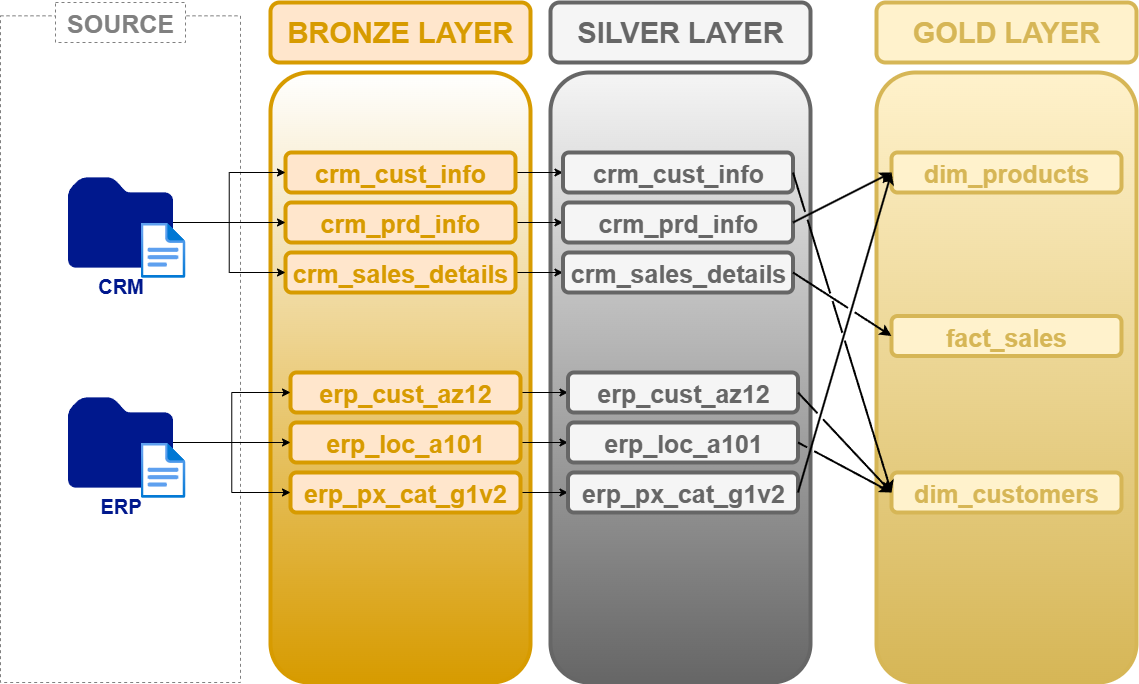

The diagram above was exported from draw.io. Its source (the exported page's mxGraphModel, read from the mxfile embedded in the PNG):
<mxGraphModel dx="2293" dy="1138" grid="1" gridSize="10" guides="1" tooltips="1" connect="1" arrows="1" fold="1" page="1" pageScale="1" pageWidth="1169" pageHeight="827" math="0" shadow="0">
  <root>
    <mxCell id="0" />
    <mxCell id="1" parent="0" />
    <mxCell id="QO5R861MlsHzNmkxX7R6-35" value="BRONZE LAYER" style="rounded=1;whiteSpace=wrap;html=1;fontStyle=1;fillColor=#ffe6cc;strokeColor=#d79b00;strokeWidth=4;fontSize=29;fontColor=light-dark(#d79b00, #ededed);gradientColor=none;gradientDirection=east;" parent="1" vertex="1">
      <mxGeometry x="285" y="70" width="260" height="60" as="geometry" />
    </mxCell>
    <mxCell id="QO5R861MlsHzNmkxX7R6-36" value="" style="group" parent="1" vertex="1" connectable="0">
      <mxGeometry x="15" y="70" width="240" height="680" as="geometry" />
    </mxCell>
    <mxCell id="QO5R861MlsHzNmkxX7R6-29" value="" style="rounded=0;whiteSpace=wrap;html=1;dashed=1;fillColor=light-dark(#FFFFFF,#EDEDED);strokeColor=light-dark(#808080, #ededed);" parent="QO5R861MlsHzNmkxX7R6-36" vertex="1">
      <mxGeometry y="13.333333333333329" width="240" height="666.6666666666666" as="geometry" />
    </mxCell>
    <mxCell id="QO5R861MlsHzNmkxX7R6-30" value="SOURCE" style="text;html=1;align=center;verticalAlign=middle;whiteSpace=wrap;rounded=0;fillColor=default;strokeColor=light-dark(#808080, #ededed);dashed=1;fontSize=25;fontColor=light-dark(#808080, #ededed);fontStyle=1" parent="QO5R861MlsHzNmkxX7R6-36" vertex="1">
      <mxGeometry x="55" width="130" height="40" as="geometry" />
    </mxCell>
    <mxCell id="QO5R861MlsHzNmkxX7R6-32" value="CRM" style="sketch=0;aspect=fixed;pointerEvents=1;shadow=0;dashed=0;html=1;strokeColor=none;labelPosition=center;verticalLabelPosition=bottom;verticalAlign=top;align=center;fillColor=#00188D;shape=mxgraph.mscae.enterprise.folder;fontSize=20;fontStyle=1;fontColor=light-dark(#00188d, #ededed);" parent="QO5R861MlsHzNmkxX7R6-36" vertex="1">
      <mxGeometry x="67.5" y="174.85" width="105" height="90.3" as="geometry" />
    </mxCell>
    <mxCell id="QO5R861MlsHzNmkxX7R6-33" value="ERP" style="sketch=0;aspect=fixed;pointerEvents=1;shadow=0;dashed=0;html=1;strokeColor=none;labelPosition=center;verticalLabelPosition=bottom;verticalAlign=top;align=center;fillColor=#00188D;shape=mxgraph.mscae.enterprise.folder;fontSize=20;fontStyle=1;fontColor=light-dark(#00188d, #ededed);" parent="QO5R861MlsHzNmkxX7R6-36" vertex="1">
      <mxGeometry x="67.5" y="394.85" width="105" height="90.3" as="geometry" />
    </mxCell>
    <mxCell id="QO5R861MlsHzNmkxX7R6-59" value="" style="image;aspect=fixed;html=1;points=[];align=center;fontSize=12;image=img/lib/azure2/general/File.svg;" parent="QO5R861MlsHzNmkxX7R6-36" vertex="1">
      <mxGeometry x="140" y="220" width="45" height="55.45" as="geometry" />
    </mxCell>
    <mxCell id="QO5R861MlsHzNmkxX7R6-60" value="" style="image;aspect=fixed;html=1;points=[];align=center;fontSize=12;image=img/lib/azure2/general/File.svg;" parent="QO5R861MlsHzNmkxX7R6-36" vertex="1">
      <mxGeometry x="140" y="440" width="45" height="55.45" as="geometry" />
    </mxCell>
    <mxCell id="QO5R861MlsHzNmkxX7R6-37" value="" style="rounded=1;whiteSpace=wrap;html=1;fillColor=default;strokeColor=#d79b00;strokeWidth=4;gradientColor=light-dark(#d79b00, #ededed);gradientDirection=south;" parent="1" vertex="1">
      <mxGeometry x="285" y="140" width="260" height="610" as="geometry" />
    </mxCell>
    <mxCell id="QO5R861MlsHzNmkxX7R6-42" value="SILVER LAYER" style="rounded=1;whiteSpace=wrap;html=1;fontStyle=1;fillColor=#f5f5f5;fontColor=light-dark(#666666, #c1c1c1);strokeColor=#666666;strokeWidth=4;fontSize=29;" parent="1" vertex="1">
      <mxGeometry x="565" y="70" width="260" height="60" as="geometry" />
    </mxCell>
    <mxCell id="QO5R861MlsHzNmkxX7R6-43" value="" style="rounded=1;whiteSpace=wrap;html=1;fillColor=#f5f5f5;fontColor=#333333;strokeColor=#666666;strokeWidth=4;gradientColor=light-dark(#666666, #ededed);" parent="1" vertex="1">
      <mxGeometry x="565" y="140" width="260" height="610" as="geometry" />
    </mxCell>
    <mxCell id="QO5R861MlsHzNmkxX7R6-44" value="GOLD LAYER" style="rounded=1;whiteSpace=wrap;html=1;fontStyle=1;fillColor=#fff2cc;strokeColor=#d6b656;strokeWidth=4;fontSize=29;fontColor=light-dark(#d6b656, #ededed);" parent="1" vertex="1">
      <mxGeometry x="891" y="70" width="260" height="60" as="geometry" />
    </mxCell>
    <mxCell id="QO5R861MlsHzNmkxX7R6-45" value="" style="rounded=1;whiteSpace=wrap;html=1;fillColor=#fff2cc;strokeColor=#d6b656;strokeWidth=4;gradientColor=light-dark(#d6b656, #ededed);" parent="1" vertex="1">
      <mxGeometry x="891" y="140" width="260" height="610" as="geometry" />
    </mxCell>
    <mxCell id="8iJENQDbDMNsD4DXZDTD-7" style="edgeStyle=orthogonalEdgeStyle;rounded=0;orthogonalLoop=1;jettySize=auto;html=1;exitX=1;exitY=0.5;exitDx=0;exitDy=0;entryX=0;entryY=0.5;entryDx=0;entryDy=0;" parent="1" source="QO5R861MlsHzNmkxX7R6-46" target="8iJENQDbDMNsD4DXZDTD-1" edge="1">
      <mxGeometry relative="1" as="geometry" />
    </mxCell>
    <mxCell id="QO5R861MlsHzNmkxX7R6-46" value="crm_cust_info" style="rounded=1;whiteSpace=wrap;html=1;fontStyle=1;fillColor=#ffe6cc;strokeColor=#d79b00;strokeWidth=4;fontSize=25;fontColor=light-dark(#d79b00, #ededed);align=center;" parent="1" vertex="1">
      <mxGeometry x="300" y="220" width="230" height="40" as="geometry" />
    </mxCell>
    <mxCell id="8iJENQDbDMNsD4DXZDTD-8" style="edgeStyle=orthogonalEdgeStyle;rounded=0;orthogonalLoop=1;jettySize=auto;html=1;" parent="1" source="QO5R861MlsHzNmkxX7R6-47" target="8iJENQDbDMNsD4DXZDTD-2" edge="1">
      <mxGeometry relative="1" as="geometry" />
    </mxCell>
    <mxCell id="QO5R861MlsHzNmkxX7R6-47" value="crm_prd_info" style="rounded=1;whiteSpace=wrap;html=1;fontStyle=1;fillColor=#ffe6cc;strokeColor=#d79b00;strokeWidth=4;fontSize=25;fontColor=light-dark(#d79b00, #ededed);align=center;" parent="1" vertex="1">
      <mxGeometry x="300" y="270" width="230" height="40" as="geometry" />
    </mxCell>
    <mxCell id="8iJENQDbDMNsD4DXZDTD-9" style="edgeStyle=orthogonalEdgeStyle;rounded=0;orthogonalLoop=1;jettySize=auto;html=1;entryX=0;entryY=0.5;entryDx=0;entryDy=0;" parent="1" source="QO5R861MlsHzNmkxX7R6-48" target="8iJENQDbDMNsD4DXZDTD-3" edge="1">
      <mxGeometry relative="1" as="geometry" />
    </mxCell>
    <mxCell id="QO5R861MlsHzNmkxX7R6-48" value="crm_sales_details" style="rounded=1;whiteSpace=wrap;html=1;fontStyle=1;fillColor=#ffe6cc;strokeColor=#d79b00;strokeWidth=4;fontSize=25;fontColor=light-dark(#d79b00, #ededed);align=center;" parent="1" vertex="1">
      <mxGeometry x="300" y="320" width="230" height="40" as="geometry" />
    </mxCell>
    <mxCell id="8iJENQDbDMNsD4DXZDTD-10" style="edgeStyle=orthogonalEdgeStyle;rounded=0;orthogonalLoop=1;jettySize=auto;html=1;" parent="1" source="QO5R861MlsHzNmkxX7R6-49" target="8iJENQDbDMNsD4DXZDTD-4" edge="1">
      <mxGeometry relative="1" as="geometry" />
    </mxCell>
    <mxCell id="QO5R861MlsHzNmkxX7R6-49" value="erp_cust_az12" style="rounded=1;whiteSpace=wrap;html=1;fontStyle=1;fillColor=#ffe6cc;strokeColor=#d79b00;strokeWidth=4;fontSize=25;fontColor=light-dark(#d79b00, #ededed);align=center;" parent="1" vertex="1">
      <mxGeometry x="305" y="440" width="230" height="40" as="geometry" />
    </mxCell>
    <mxCell id="8iJENQDbDMNsD4DXZDTD-11" style="edgeStyle=orthogonalEdgeStyle;rounded=0;orthogonalLoop=1;jettySize=auto;html=1;entryX=0;entryY=0.5;entryDx=0;entryDy=0;" parent="1" source="QO5R861MlsHzNmkxX7R6-50" target="8iJENQDbDMNsD4DXZDTD-5" edge="1">
      <mxGeometry relative="1" as="geometry" />
    </mxCell>
    <mxCell id="QO5R861MlsHzNmkxX7R6-50" value="erp_loc_a101" style="rounded=1;whiteSpace=wrap;html=1;fontStyle=1;fillColor=#ffe6cc;strokeColor=#d79b00;strokeWidth=4;fontSize=25;fontColor=light-dark(#d79b00, #ededed);align=center;" parent="1" vertex="1">
      <mxGeometry x="305" y="490" width="230" height="40" as="geometry" />
    </mxCell>
    <mxCell id="8iJENQDbDMNsD4DXZDTD-12" style="edgeStyle=orthogonalEdgeStyle;rounded=0;orthogonalLoop=1;jettySize=auto;html=1;entryX=0;entryY=0.5;entryDx=0;entryDy=0;" parent="1" source="QO5R861MlsHzNmkxX7R6-51" target="8iJENQDbDMNsD4DXZDTD-6" edge="1">
      <mxGeometry relative="1" as="geometry" />
    </mxCell>
    <mxCell id="QO5R861MlsHzNmkxX7R6-51" value="erp_px_cat_g1v2" style="rounded=1;whiteSpace=wrap;html=1;fontStyle=1;fillColor=#ffe6cc;strokeColor=#d79b00;strokeWidth=4;fontSize=25;fontColor=light-dark(#d79b00, #ededed);align=center;" parent="1" vertex="1">
      <mxGeometry x="305" y="540" width="230" height="40" as="geometry" />
    </mxCell>
    <mxCell id="QO5R861MlsHzNmkxX7R6-52" style="edgeStyle=orthogonalEdgeStyle;rounded=0;orthogonalLoop=1;jettySize=auto;html=1;exitX=1;exitY=0.5;exitDx=0;exitDy=0;exitPerimeter=0;entryX=0;entryY=0.5;entryDx=0;entryDy=0;" parent="1" source="QO5R861MlsHzNmkxX7R6-32" target="QO5R861MlsHzNmkxX7R6-47" edge="1">
      <mxGeometry relative="1" as="geometry" />
    </mxCell>
    <mxCell id="QO5R861MlsHzNmkxX7R6-53" style="edgeStyle=orthogonalEdgeStyle;rounded=0;orthogonalLoop=1;jettySize=auto;html=1;entryX=0;entryY=0.5;entryDx=0;entryDy=0;" parent="1" source="QO5R861MlsHzNmkxX7R6-32" target="QO5R861MlsHzNmkxX7R6-46" edge="1">
      <mxGeometry relative="1" as="geometry" />
    </mxCell>
    <mxCell id="QO5R861MlsHzNmkxX7R6-54" style="edgeStyle=orthogonalEdgeStyle;rounded=0;orthogonalLoop=1;jettySize=auto;html=1;" parent="1" source="QO5R861MlsHzNmkxX7R6-32" target="QO5R861MlsHzNmkxX7R6-48" edge="1">
      <mxGeometry relative="1" as="geometry" />
    </mxCell>
    <mxCell id="QO5R861MlsHzNmkxX7R6-55" style="edgeStyle=orthogonalEdgeStyle;rounded=0;orthogonalLoop=1;jettySize=auto;html=1;" parent="1" source="QO5R861MlsHzNmkxX7R6-33" target="QO5R861MlsHzNmkxX7R6-49" edge="1">
      <mxGeometry relative="1" as="geometry" />
    </mxCell>
    <mxCell id="QO5R861MlsHzNmkxX7R6-57" style="edgeStyle=orthogonalEdgeStyle;rounded=0;orthogonalLoop=1;jettySize=auto;html=1;" parent="1" source="QO5R861MlsHzNmkxX7R6-33" target="QO5R861MlsHzNmkxX7R6-50" edge="1">
      <mxGeometry relative="1" as="geometry" />
    </mxCell>
    <mxCell id="QO5R861MlsHzNmkxX7R6-58" style="edgeStyle=orthogonalEdgeStyle;rounded=0;orthogonalLoop=1;jettySize=auto;html=1;" parent="1" source="QO5R861MlsHzNmkxX7R6-33" target="QO5R861MlsHzNmkxX7R6-51" edge="1">
      <mxGeometry relative="1" as="geometry" />
    </mxCell>
    <mxCell id="8iJENQDbDMNsD4DXZDTD-1" value="crm_cust_info" style="rounded=1;whiteSpace=wrap;html=1;fontStyle=1;fillColor=#f5f5f5;strokeColor=#666666;strokeWidth=4;fontSize=25;fontColor=light-dark(#666666, #c1c1c1);align=center;" parent="1" vertex="1">
      <mxGeometry x="577.5" y="220" width="230" height="40" as="geometry" />
    </mxCell>
    <mxCell id="8iJENQDbDMNsD4DXZDTD-2" value="crm_prd_info" style="rounded=1;whiteSpace=wrap;html=1;fontStyle=1;fillColor=#f5f5f5;strokeColor=#666666;strokeWidth=4;fontSize=25;fontColor=light-dark(#666666, #c1c1c1);align=center;" parent="1" vertex="1">
      <mxGeometry x="577.5" y="270" width="230" height="40" as="geometry" />
    </mxCell>
    <mxCell id="8iJENQDbDMNsD4DXZDTD-3" value="crm_sales_details" style="rounded=1;whiteSpace=wrap;html=1;fontStyle=1;fillColor=#f5f5f5;strokeColor=#666666;strokeWidth=4;fontSize=25;fontColor=light-dark(#666666, #c1c1c1);align=center;" parent="1" vertex="1">
      <mxGeometry x="577.5" y="320" width="230" height="40" as="geometry" />
    </mxCell>
    <mxCell id="8iJENQDbDMNsD4DXZDTD-4" value="erp_cust_az12" style="rounded=1;whiteSpace=wrap;html=1;fontStyle=1;fillColor=#f5f5f5;strokeColor=#666666;strokeWidth=4;fontSize=25;fontColor=light-dark(#666666, #c1c1c1);align=center;" parent="1" vertex="1">
      <mxGeometry x="582.5" y="440" width="230" height="40" as="geometry" />
    </mxCell>
    <mxCell id="8iJENQDbDMNsD4DXZDTD-5" value="erp_loc_a101" style="rounded=1;whiteSpace=wrap;html=1;fontStyle=1;fillColor=#f5f5f5;strokeColor=#666666;strokeWidth=4;fontSize=25;fontColor=light-dark(#666666, #c1c1c1);align=center;" parent="1" vertex="1">
      <mxGeometry x="582.5" y="490" width="230" height="40" as="geometry" />
    </mxCell>
    <mxCell id="8iJENQDbDMNsD4DXZDTD-6" value="erp_px_cat_g1v2" style="rounded=1;whiteSpace=wrap;html=1;fontStyle=1;fillColor=#f5f5f5;strokeColor=#666666;strokeWidth=4;fontSize=25;fontColor=light-dark(#666666, #c1c1c1);align=center;" parent="1" vertex="1">
      <mxGeometry x="582.5" y="540" width="230" height="40" as="geometry" />
    </mxCell>
    <mxCell id="-BC5Mj4Ajb6XJWArQqzh-1" value="fact_sales" style="rounded=1;whiteSpace=wrap;html=1;fontStyle=1;fillColor=#fff2cc;strokeColor=#d6b656;strokeWidth=4;fontSize=25;align=center;fontColor=light-dark(#d6b656, #ededed);" vertex="1" parent="1">
      <mxGeometry x="906" y="383.5" width="230" height="40" as="geometry" />
    </mxCell>
    <mxCell id="-BC5Mj4Ajb6XJWArQqzh-2" value="dim_products" style="rounded=1;whiteSpace=wrap;html=1;fontStyle=1;fillColor=#fff2cc;strokeColor=#d6b656;strokeWidth=4;fontSize=25;align=center;fontColor=light-dark(#d6b656, #ededed);" vertex="1" parent="1">
      <mxGeometry x="906" y="220" width="230" height="40" as="geometry" />
    </mxCell>
    <mxCell id="-BC5Mj4Ajb6XJWArQqzh-3" value="dim_customers" style="rounded=1;whiteSpace=wrap;html=1;fontStyle=1;fillColor=#fff2cc;strokeColor=#d6b656;strokeWidth=4;fontSize=25;align=center;fontColor=light-dark(#d6b656, #ededed);" vertex="1" parent="1">
      <mxGeometry x="906" y="540" width="230" height="40" as="geometry" />
    </mxCell>
    <mxCell id="-BC5Mj4Ajb6XJWArQqzh-5" style="rounded=0;orthogonalLoop=1;jettySize=auto;html=1;exitX=1;exitY=0.5;exitDx=0;exitDy=0;entryX=0;entryY=0.5;entryDx=0;entryDy=0;strokeWidth=2;jumpStyle=gap;" edge="1" parent="1" source="8iJENQDbDMNsD4DXZDTD-2" target="-BC5Mj4Ajb6XJWArQqzh-2">
      <mxGeometry relative="1" as="geometry" />
    </mxCell>
    <mxCell id="-BC5Mj4Ajb6XJWArQqzh-6" style="rounded=0;orthogonalLoop=1;jettySize=auto;html=1;exitX=1;exitY=0.5;exitDx=0;exitDy=0;entryX=0;entryY=0.5;entryDx=0;entryDy=0;strokeWidth=2;jumpStyle=gap;" edge="1" parent="1" source="8iJENQDbDMNsD4DXZDTD-6" target="-BC5Mj4Ajb6XJWArQqzh-2">
      <mxGeometry relative="1" as="geometry" />
    </mxCell>
    <mxCell id="-BC5Mj4Ajb6XJWArQqzh-4" style="rounded=0;orthogonalLoop=1;jettySize=auto;html=1;exitX=1;exitY=0.5;exitDx=0;exitDy=0;entryX=0;entryY=0.5;entryDx=0;entryDy=0;strokeWidth=2;jumpStyle=gap;" edge="1" parent="1" source="8iJENQDbDMNsD4DXZDTD-3" target="-BC5Mj4Ajb6XJWArQqzh-1">
      <mxGeometry relative="1" as="geometry" />
    </mxCell>
    <mxCell id="-BC5Mj4Ajb6XJWArQqzh-7" style="rounded=0;orthogonalLoop=1;jettySize=auto;html=1;exitX=1;exitY=0.5;exitDx=0;exitDy=0;entryX=0;entryY=0.5;entryDx=0;entryDy=0;strokeWidth=2;jumpStyle=gap;" edge="1" parent="1" source="8iJENQDbDMNsD4DXZDTD-1" target="-BC5Mj4Ajb6XJWArQqzh-3">
      <mxGeometry relative="1" as="geometry">
        <mxPoint x="825" y="626" as="sourcePoint" />
        <mxPoint x="872" y="470" as="targetPoint" />
      </mxGeometry>
    </mxCell>
    <mxCell id="-BC5Mj4Ajb6XJWArQqzh-8" style="rounded=0;orthogonalLoop=1;jettySize=auto;html=1;exitX=1;exitY=0.5;exitDx=0;exitDy=0;entryX=0;entryY=0.5;entryDx=0;entryDy=0;strokeWidth=2;jumpStyle=gap;" edge="1" parent="1" source="8iJENQDbDMNsD4DXZDTD-4" target="-BC5Mj4Ajb6XJWArQqzh-3">
      <mxGeometry relative="1" as="geometry">
        <mxPoint x="835" y="530" as="sourcePoint" />
        <mxPoint x="887" y="760" as="targetPoint" />
      </mxGeometry>
    </mxCell>
    <mxCell id="-BC5Mj4Ajb6XJWArQqzh-9" style="rounded=0;orthogonalLoop=1;jettySize=auto;html=1;exitX=1;exitY=0.5;exitDx=0;exitDy=0;entryX=0;entryY=0.5;entryDx=0;entryDy=0;strokeWidth=2;jumpStyle=gap;" edge="1" parent="1" source="8iJENQDbDMNsD4DXZDTD-5" target="-BC5Mj4Ajb6XJWArQqzh-3">
      <mxGeometry relative="1" as="geometry">
        <mxPoint x="815" y="600" as="sourcePoint" />
        <mxPoint x="862" y="610" as="targetPoint" />
      </mxGeometry>
    </mxCell>
  </root>
</mxGraphModel>